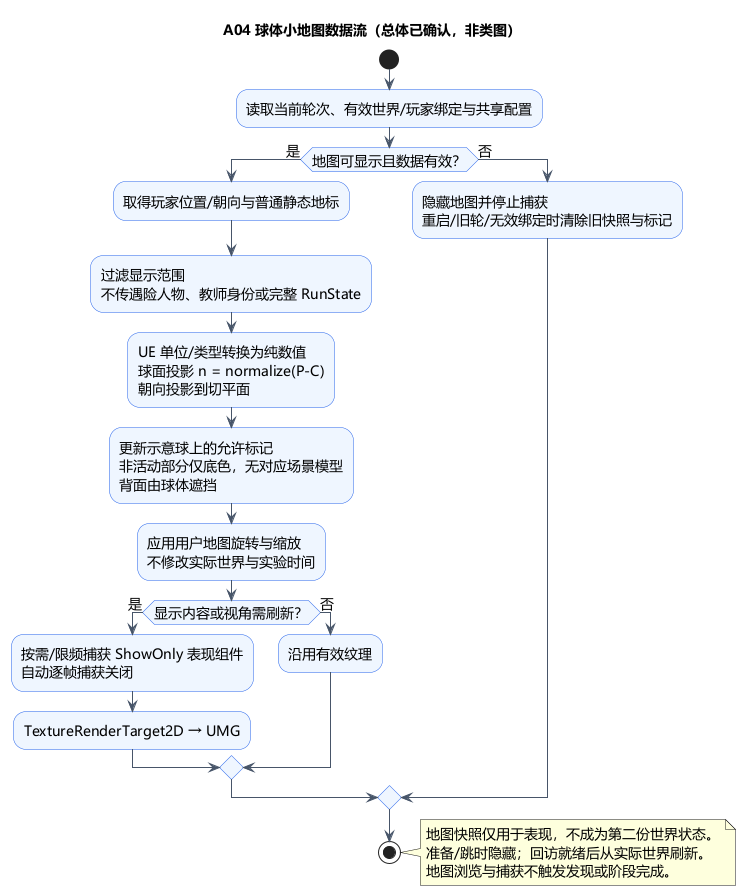

The diagram above was rendered by PlantUML. Its source (embedded in the PNG):
@startuml A04-minimap-flow
!pragma layout smetana
title A04 球体小地图数据流（总体已确认，非类图）
skinparam defaultFontName Microsoft YaHei
skinparam defaultFontSize 14
skinparam shadowing false
skinparam activityBackgroundColor #EFF6FF
skinparam activityBorderColor #2563EB
skinparam ArrowColor #475569
start
:读取当前轮次、有效世界/玩家绑定与共享配置;
if (地图可显示且数据有效？) then (是)
  :取得玩家位置/朝向与普通静态地标;
  :过滤显示范围\n不传遇险人物、教师身份或完整 RunState;
  :UE 单位/类型转换为纯数值\n球面投影 n = normalize(P-C)\n朝向投影到切平面;
  :更新示意球上的允许标记\n非活动部分仅底色，无对应场景模型\n背面由球体遮挡;
  :应用用户地图旋转与缩放\n不修改实际世界与实验时间;
  if (显示内容或视角需刷新？) then (是)
    :按需/限频捕获 ShowOnly 表现组件\n自动逐帧捕获关闭;
    :TextureRenderTarget2D → UMG;
  else (否)
    :沿用有效纹理;
  endif
else (否)
  :隐藏地图并停止捕获\n重启/旧轮/无效绑定时清除旧快照与标记;
endif
stop
note right
地图快照仅用于表现，不成为第二份世界状态。
准备/跳时隐藏；回访就绪后从实际世界刷新。
地图浏览与捕获不触发发现或阶段完成。
end note
@enduml